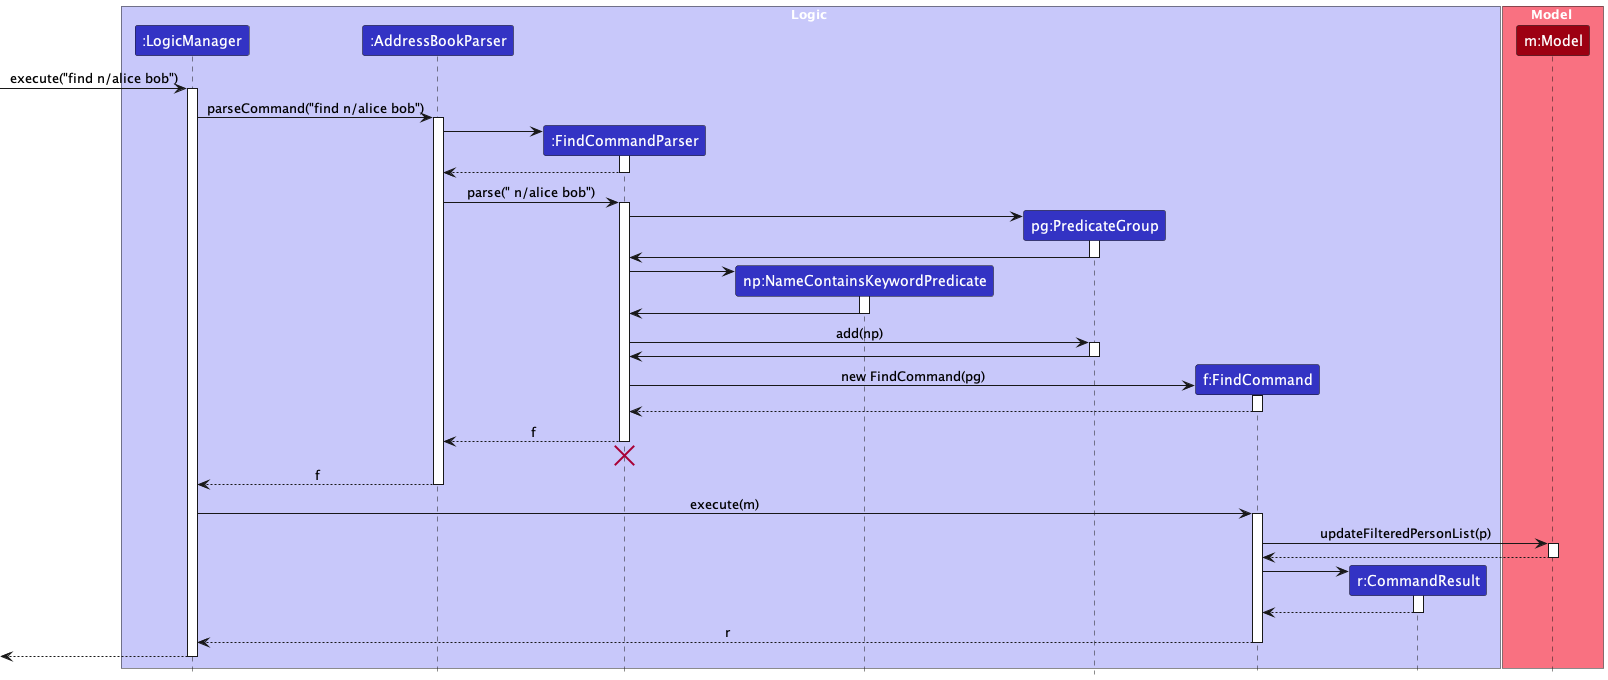

The diagram above was rendered by PlantUML. Its source (embedded in the PNG):
@startuml
!include style.puml
skinparam ArrowFontStyle plain

box Logic LOGIC_COLOR_T1
participant ":LogicManager" as LogicManager LOGIC_COLOR
participant ":AddressBookParser" as AddressBookParser LOGIC_COLOR
participant ":FindCommandParser" as FindCommandParser LOGIC_COLOR
participant "np:NameContainsKeywordPredicate" as NameContainsKeywordPredicate LOGIC_COLOR
participant "pg:PredicateGroup" as PredicateGroup LOGIC_COLOR
participant "f:FindCommand" as FindCommand LOGIC_COLOR
participant "r:CommandResult" as CommandResult LOGIC_COLOR
end box

box Model MODEL_COLOR_T1
participant "m:Model" as Model MODEL_COLOR
end box

[-> LogicManager : execute("find n/alice bob")
activate LogicManager

LogicManager -> AddressBookParser : parseCommand("find n/alice bob")
activate AddressBookParser

create FindCommandParser
AddressBookParser -> FindCommandParser
activate FindCommandParser

FindCommandParser --> AddressBookParser
deactivate FindCommandParser

AddressBookParser -> FindCommandParser : parse(" n/alice bob")
activate FindCommandParser

create PredicateGroup
FindCommandParser -> PredicateGroup
activate PredicateGroup

PredicateGroup -> FindCommandParser
deactivate PredicateGroup

create NameContainsKeywordPredicate
FindCommandParser -> NameContainsKeywordPredicate
activate NameContainsKeywordPredicate

NameContainsKeywordPredicate -> FindCommandParser
deactivate NameContainsKeywordPredicate

FindCommandParser -> PredicateGroup : add(np)
activate PredicateGroup

PredicateGroup -> FindCommandParser
deactivate PredicateGroup

create FindCommand
FindCommandParser -> FindCommand : new FindCommand(pg)
activate FindCommand

FindCommand --> FindCommandParser
deactivate FindCommand

FindCommandParser --> AddressBookParser : f
deactivate FindCommandParser
'Hidden arrow to position the destroy marker below the end of the activation bar.
FindCommandParser -[hidden]-> AddressBookParser
destroy FindCommandParser

AddressBookParser --> LogicManager : f
deactivate AddressBookParser

LogicManager -> FindCommand : execute(m)
activate FindCommand

FindCommand -> Model : updateFilteredPersonList(p)
activate Model

Model --> FindCommand
deactivate Model

create CommandResult
FindCommand -> CommandResult
activate CommandResult

CommandResult --> FindCommand
deactivate CommandResult

FindCommand --> LogicManager : r
deactivate FindCommand

[<--LogicManager
deactivate LogicManager
@enduml